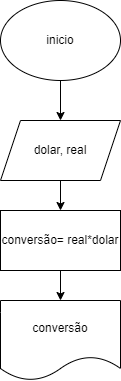

The diagram above was exported from draw.io. Its source (the exported page's mxGraphModel, read from the mxfile embedded in the PNG):
<mxGraphModel dx="1114" dy="616" grid="1" gridSize="10" guides="1" tooltips="1" connect="1" arrows="1" fold="1" page="1" pageScale="1" pageWidth="827" pageHeight="1169" math="0" shadow="0">
  <root>
    <mxCell id="0" />
    <mxCell id="1" parent="0" />
    <mxCell id="6aoZaPbPlm31mpAfiold-6" value="" style="edgeStyle=orthogonalEdgeStyle;rounded=0;orthogonalLoop=1;jettySize=auto;html=1;" edge="1" parent="1" source="6aoZaPbPlm31mpAfiold-1" target="6aoZaPbPlm31mpAfiold-2">
      <mxGeometry relative="1" as="geometry" />
    </mxCell>
    <mxCell id="6aoZaPbPlm31mpAfiold-1" value="inicio" style="ellipse;whiteSpace=wrap;html=1;" vertex="1" parent="1">
      <mxGeometry x="354" y="160" width="120" height="80" as="geometry" />
    </mxCell>
    <mxCell id="6aoZaPbPlm31mpAfiold-7" value="" style="edgeStyle=orthogonalEdgeStyle;rounded=0;orthogonalLoop=1;jettySize=auto;html=1;" edge="1" parent="1" source="6aoZaPbPlm31mpAfiold-2" target="6aoZaPbPlm31mpAfiold-3">
      <mxGeometry relative="1" as="geometry" />
    </mxCell>
    <mxCell id="6aoZaPbPlm31mpAfiold-2" value="dolar, real" style="shape=parallelogram;perimeter=parallelogramPerimeter;whiteSpace=wrap;html=1;fixedSize=1;" vertex="1" parent="1">
      <mxGeometry x="354" y="280" width="120" height="60" as="geometry" />
    </mxCell>
    <mxCell id="6aoZaPbPlm31mpAfiold-8" value="" style="edgeStyle=orthogonalEdgeStyle;rounded=0;orthogonalLoop=1;jettySize=auto;html=1;" edge="1" parent="1" source="6aoZaPbPlm31mpAfiold-3" target="6aoZaPbPlm31mpAfiold-5">
      <mxGeometry relative="1" as="geometry" />
    </mxCell>
    <mxCell id="6aoZaPbPlm31mpAfiold-3" value="conversão= real*dolar" style="rounded=0;whiteSpace=wrap;html=1;" vertex="1" parent="1">
      <mxGeometry x="354" y="370" width="120" height="60" as="geometry" />
    </mxCell>
    <mxCell id="6aoZaPbPlm31mpAfiold-5" value="conversão" style="shape=document;whiteSpace=wrap;html=1;boundedLbl=1;" vertex="1" parent="1">
      <mxGeometry x="354" y="460" width="120" height="80" as="geometry" />
    </mxCell>
  </root>
</mxGraphModel>